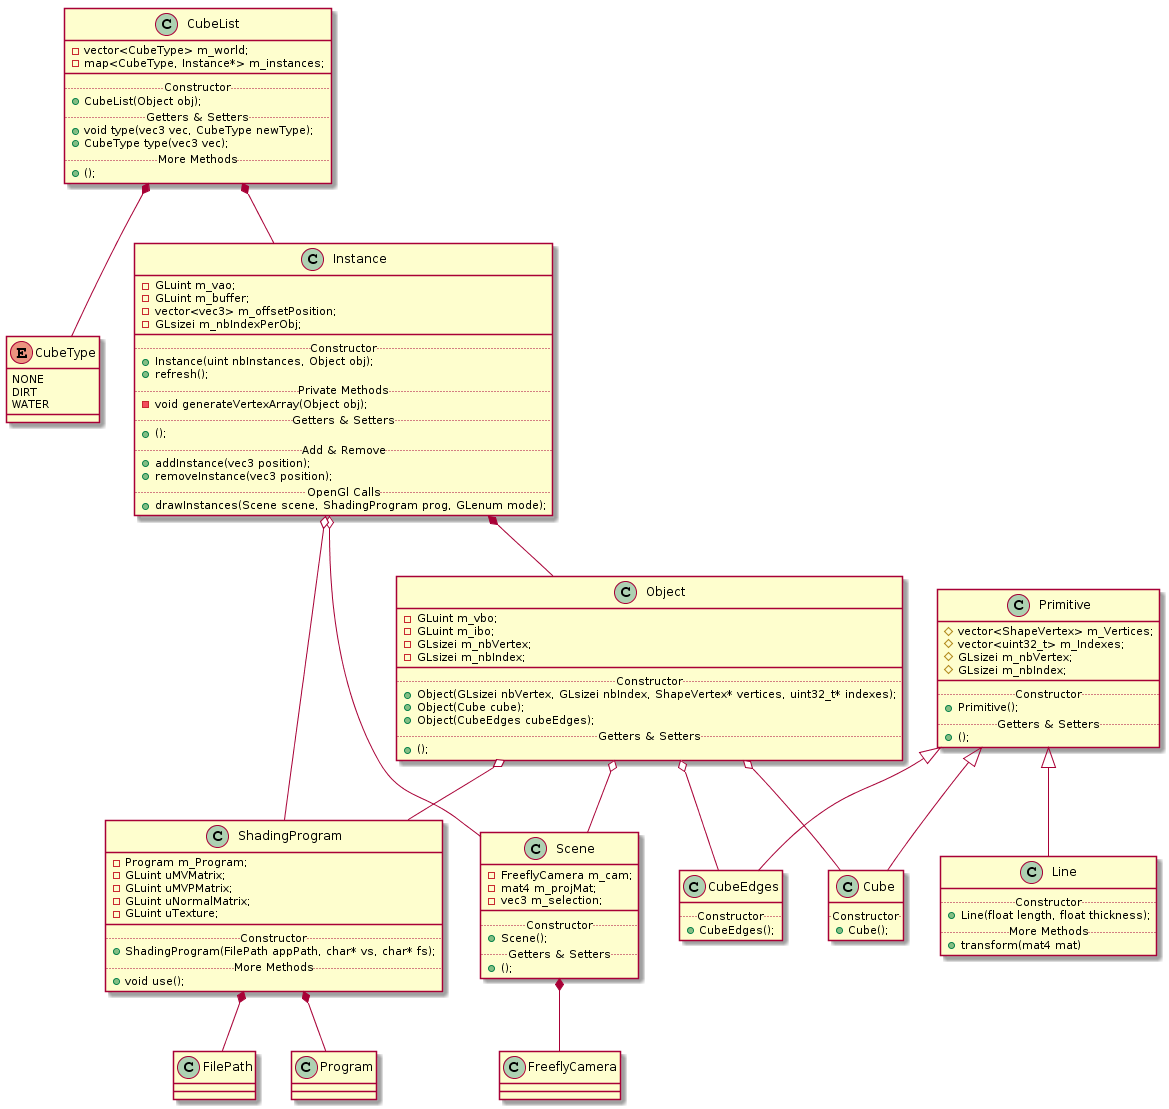

The diagram above was rendered by PlantUML. Its source (embedded in the PNG):
@startuml
CubeList *-- CubeType
CubeList *-- Instance

Instance *-- Object
Instance o-- Scene
Instance o-- ShadingProgram

Object o-- Cube
Object o-- CubeEdges
Object o-- Scene
Object o-- ShadingProgram

Scene *-- FreeflyCamera

ShadingProgram *-- Program
ShadingProgram *-- FilePath

Primitive <|-- Cube
Primitive <|-- CubeEdges
Primitive <|-- Line

enum CubeType {
    NONE
    DIRT
    WATER
}


class CubeList {
-vector<CubeType> m_world;
-map<CubeType, Instance*> m_instances;
__
.. Constructor ..
+CubeList(Object obj);
.. Getters & Setters..
+void type(vec3 vec, CubeType newType);
+CubeType type(vec3 vec);
..More Methods..
+();
}

class Instance {
-GLuint m_vao;
-GLuint m_buffer;
-vector<vec3> m_offsetPosition;
-GLsizei m_nbIndexPerObj;
__
.. Constructor ..
+Instance(uint nbInstances, Object obj);
+refresh();
.. Private Methods ..
-void generateVertexArray(Object obj);
.. Getters & Setters ..
+ ();
.. Add & Remove ..
+addInstance(vec3 position);
+removeInstance(vec3 position);
.. OpenGl Calls ..
+drawInstances(Scene scene, ShadingProgram prog, GLenum mode);
}

class Object {
-GLuint m_vbo;
-GLuint m_ibo;
-GLsizei m_nbVertex;
-GLsizei m_nbIndex;
__
.. Constructor ..
+Object(GLsizei nbVertex, GLsizei nbIndex, ShapeVertex* vertices, uint32_t* indexes);
+Object(Cube cube);
+Object(CubeEdges cubeEdges);
.. Getters & Setters ..
+();
}

class Scene {
-FreeflyCamera m_cam;
-mat4 m_projMat;
-vec3 m_selection;
__
.. Constructor ..
+Scene();
.. Getters & Setters ..
+();
}

class ShadingProgram {
-Program m_Program;
-GLuint uMVMatrix;
-GLuint uMVPMatrix;
-GLuint uNormalMatrix;
-GLuint uTexture;
__
.. Constructor ..
+ShadingProgram(FilePath appPath, char* vs, char* fs);
.. More Methods ..
+void use();
}

class Primitive {
#vector<ShapeVertex> m_Vertices;
#vector<uint32_t> m_Indexes;
#GLsizei m_nbVertex;
#GLsizei m_nbIndex;
__
.. Constructor ..
+Primitive();
.. Getters & Setters ..
+();
}

class Cube {
.. Constructor ..
+Cube();
}

class CubeEdges {
.. Constructor ..
+CubeEdges();
}

class Line {
.. Constructor ..
+Line(float length, float thickness);
.. More Methods ..
+transform(mat4 mat)
}
@enduml